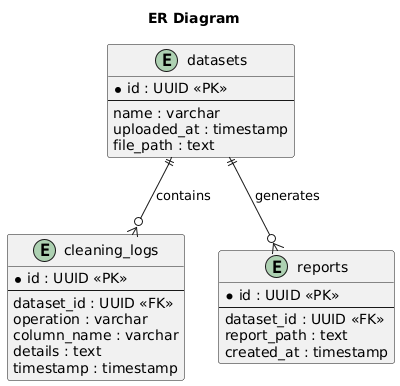

The diagram above was rendered by PlantUML. Its source (embedded in the PNG):
@startuml
title ER Diagram

entity datasets {
    * id : UUID <<PK>>
    --
    name : varchar
    uploaded_at : timestamp
    file_path : text
}

entity cleaning_logs {
    * id : UUID <<PK>>
    --
    dataset_id : UUID <<FK>>
    operation : varchar
    column_name : varchar
    details : text
    timestamp : timestamp
}

entity reports {
    * id : UUID <<PK>>
    --
    dataset_id : UUID <<FK>>
    report_path : text
    created_at : timestamp
}

datasets ||--o{ cleaning_logs : contains
datasets ||--o{ reports : generates
@enduml